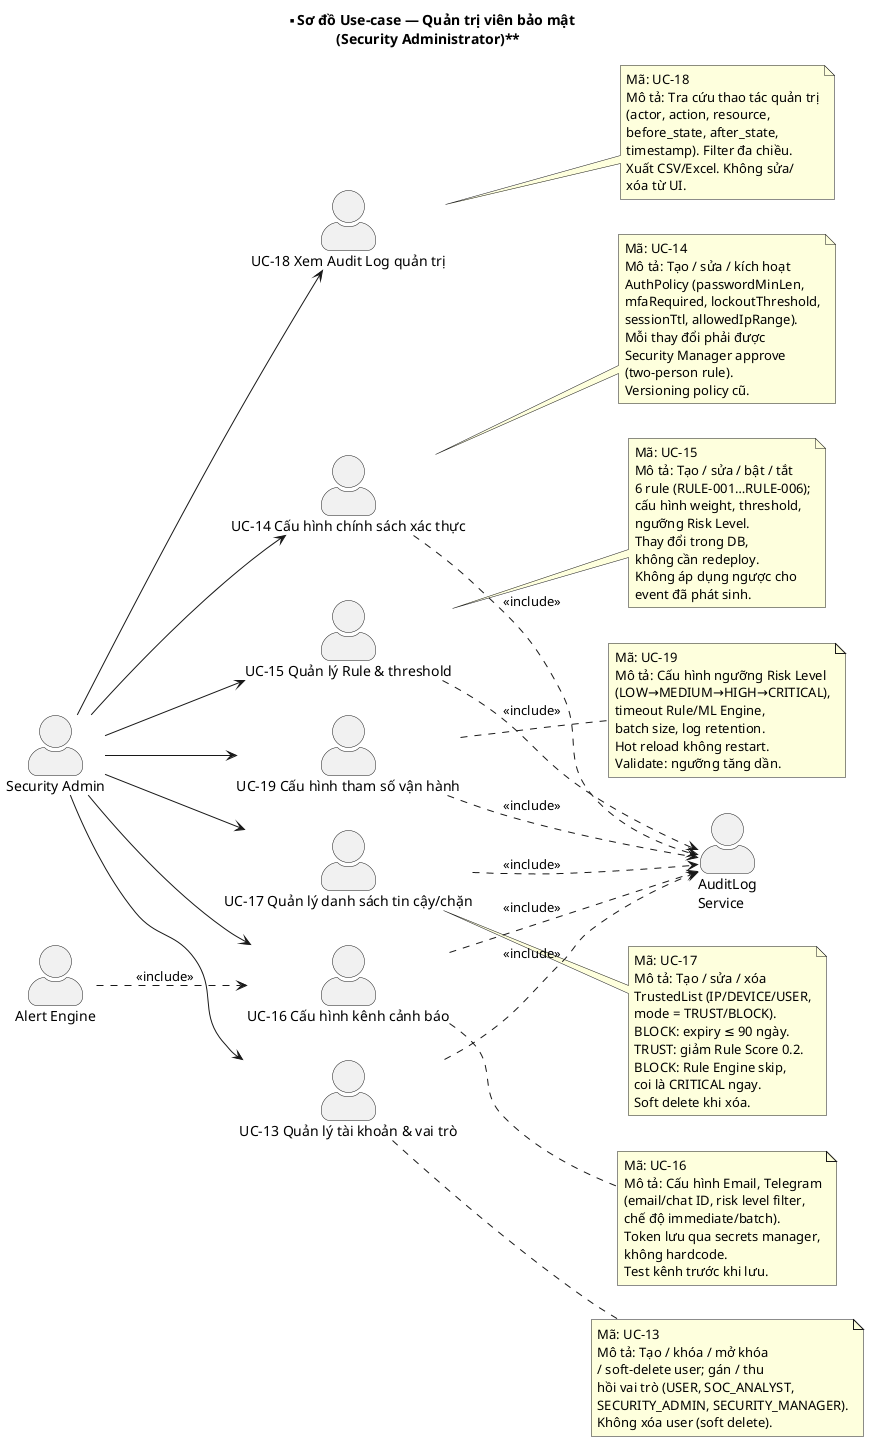

The diagram above was rendered by PlantUML. Its source (embedded in the PNG):
@startuml use-case-admin
hide stereotype
skinparam actorStyle awesome
left to right direction

title **Sơ đồ Use-case — Quản trị viên bảo mật\n(Security Administrator)**

' ====== ACTOR ======
actor "Security Admin" as SA

' ====== AUTO ACTORS ======
actor "Alert Engine" as AL
actor "AuditLog\nService" as AUD

' ====== USE CASES ======

' UC-13 Quản lý tài khoản
:UC-13 Quản lý tài khoản & vai trò: as UC13
note right of UC13
  Mã: UC-13
  Mô tả: Tạo / khóa / mở khóa
  / soft-delete user; gán / thu
  hồi vai trò (USER, SOC_ANALYST,
  SECURITY_ADMIN, SECURITY_MANAGER).
  Không xóa user (soft delete).
end note

' UC-14 Chính sách xác thực
:UC-14 Cấu hình chính sách xác thực: as UC14
note right of UC14
  Mã: UC-14
  Mô tả: Tạo / sửa / kích hoạt
  AuthPolicy (passwordMinLen,
  mfaRequired, lockoutThreshold,
  sessionTtl, allowedIpRange).
  Mỗi thay đổi phải được
  Security Manager approve
  (two-person rule).
  Versioning policy cũ.
end note

' UC-15 Quản lý Rule & threshold
:UC-15 Quản lý Rule & threshold: as UC15
note right of UC15
  Mã: UC-15
  Mô tả: Tạo / sửa / bật / tắt
  6 rule (RULE-001…RULE-006);
  cấu hình weight, threshold,
  ngưỡng Risk Level.
  Thay đổi trong DB,
  không cần redeploy.
  Không áp dụng ngược cho
  event đã phát sinh.
end note

' UC-16 Kênh cảnh báo
:UC-16 Cấu hình kênh cảnh báo: as UC16
note right of UC16
  Mã: UC-16
  Mô tả: Cấu hình Email, Telegram
  (email/chat ID, risk level filter,
  chế độ immediate/batch).
  Token lưu qua secrets manager,
  không hardcode.
  Test kênh trước khi lưu.
end note

' UC-17 Danh sách tin cậy/chặn
:UC-17 Quản lý danh sách tin cậy/chặn: as UC17
note right of UC17
  Mã: UC-17
  Mô tả: Tạo / sửa / xóa
  TrustedList (IP/DEVICE/USER,
  mode = TRUST/BLOCK).
  BLOCK: expiry ≤ 90 ngày.
  TRUST: giảm Rule Score 0.2.
  BLOCK: Rule Engine skip,
  coi là CRITICAL ngay.
  Soft delete khi xóa.
end note

' UC-18 Audit Log
:UC-18 Xem Audit Log quản trị: as UC18
note right of UC18
  Mã: UC-18
  Mô tả: Tra cứu thao tác quản trị
  (actor, action, resource,
  before_state, after_state,
  timestamp). Filter đa chiều.
  Xuất CSV/Excel. Không sửa/
  xóa từ UI.
end note

' UC-19 Tham số vận hành
:UC-19 Cấu hình tham số vận hành: as UC19
note right of UC19
  Mã: UC-19
  Mô tả: Cấu hình ngưỡng Risk Level
  (LOW→MEDIUM→HIGH→CRITICAL),
  timeout Rule/ML Engine,
  batch size, log retention.
  Hot reload không restart.
  Validate: ngưỡng tăng dần.
end note

' ====== QUAN HỆ ======
SA --> UC13
SA --> UC14
SA --> UC15
SA --> UC16
SA --> UC17
SA --> UC18
SA --> UC19

' UC-14, UC-15, UC-16, UC-17 đều ghi AuditLog
UC13 ..> AUD : <<include>>
UC14 ..> AUD : <<include>>
UC15 ..> AUD : <<include>>
UC16 ..> AUD : <<include>>
UC17 ..> AUD : <<include>>
UC19 ..> AUD : <<include>>

' Alert Engine gửi notification dựa trên UC-16
AL ..> UC16 : <<include>>

@enduml